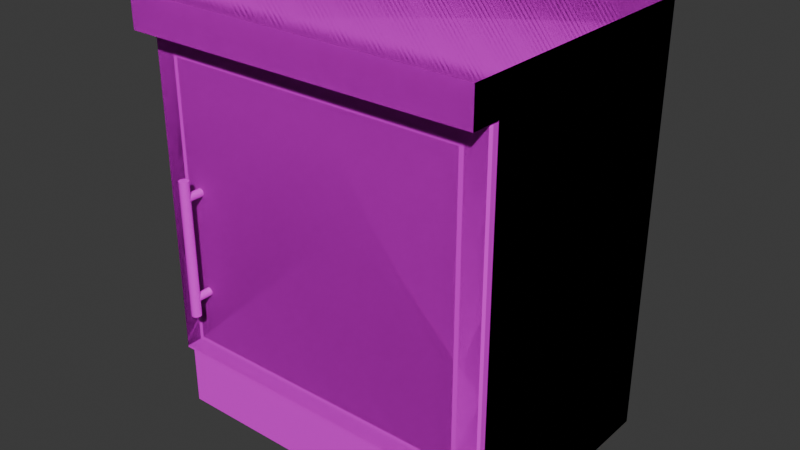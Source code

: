 # Source: kitchen_cabinet_G.blend  (saved by Blender 4.4.32; exported with 4.5.12 LTS)
import bpy
from mathutils import Matrix  # noqa: F401  (used for matrix-valued properties, if any)

bpy.ops.wm.read_factory_settings(use_empty=True)
scene = bpy.context.scene
scene.name = 'Scene'

# ---- collections
col_collection = bpy.data.collections.new('Collection'); scene.collection.children.link(col_collection)

# ---- images (referenced by path relative to the original .blend; pixels are not part of the script)
import os
ASSET_DIR = os.environ.get("B2B_ASSET_DIR", "")  # directory of the original .blend (textures are referenced by path, not embedded)
HERE = os.path.dirname(os.path.abspath(__file__))  # packed textures are extracted next to this script under _unpacked/

def load_image(name, relpath, width, height, colorspace="sRGB"):
    """Load a texture the original file referenced (path relative to the .blend, or extracted next to this script)."""
    p = next((c for c in (os.path.join(HERE, relpath), os.path.join(ASSET_DIR, relpath)) if relpath and os.path.exists(c)), "")
    if p:
        img = bpy.data.images.load(p, check_existing=True)
        img.name = name
    else:  # same state as the original file: an image datablock whose file is absent (Cycles renders it pink)
        img = bpy.data.images.new(name, width, height)
        img.source = "FILE"
        img.filepath = "//" + (relpath or name)
    img.colorspace_settings.name = colorspace
    return img
img_pandamat_png = load_image('PandaMat.png', 'PandaMat.png', 1024, 1024, 'sRGB')

# ---- materials (node trees are filled in below, after node groups)
mat_pandamat = bpy.data.materials.new('PandaMat')
mat_pandamat.roughness = 0.5

# ---- node groups
ng_smooth_by_angle = bpy.data.node_groups.new('Smooth by Angle', 'GeometryNodeTree')
_s = ng_smooth_by_angle.interface.new_socket(name='Mesh', in_out='OUTPUT', socket_type='NodeSocketGeometry')
_s = ng_smooth_by_angle.interface.new_socket(name='Mesh', in_out='INPUT', socket_type='NodeSocketGeometry')
_s = ng_smooth_by_angle.interface.new_socket(name='Angle', in_out='INPUT', socket_type='NodeSocketFloat')
_s.subtype = 'ANGLE'
_s.default_value = 0.5236
_s.min_value = 0.0
_s.max_value = 3.142
_s.description = 'Maximum face angle for smooth edges'
_s = ng_smooth_by_angle.interface.new_socket(name='Ignore Sharpness', in_out='INPUT', socket_type='NodeSocketBool')
_s.force_non_field = True
ng_smooth_by_angle.description = 'Set the sharpness of mesh edges based on the angle between the neighboring faces'
ng_smooth_by_angle.is_modifier = True
_N = ng_smooth_by_angle.nodes; _L = ng_smooth_by_angle.links
n0 = _N.new('GeometryNodeSetShadeSmooth'); n0.name = 'Set Shade Smooth'; n0.location = (120, -80)
n0.domain = 'EDGE'
n1 = _N.new('GeometryNodeSetShadeSmooth'); n1.name = 'Set Shade Smooth.001'; n1.location = (300, -80)
n2 = _N.new('NodeGroupOutput'); n2.name = 'Group Output'; n2.location = (480, -80)
n3 = _N.new('GeometryNodeInputMeshEdgeAngle'); n3.name = 'Edge Angle'; n3.location = (-440, -240)
n4 = _N.new('NodeGroupInput'); n4.name = 'Group Input'; n4.location = (-80, -80)
n5 = _N.new('GeometryNodeInputEdgeSmooth'); n5.name = 'Is Edge Smooth'; n5.location = (-260, -120)
n6 = _N.new('GeometryNodeInputShadeSmooth'); n6.name = 'Is Shade Smooth'; n6.location = (-440, -397)
n7 = _N.new('FunctionNodeCompare'); n7.name = 'Compare'; n7.location = (-260, -260)
n7.operation = 'LESS_EQUAL'
n7.inputs[6].default_value = (0.0, 0.0, 0.0, 0.0)
n7.inputs[7].default_value = (0.0, 0.0, 0.0, 0.0)
n8 = _N.new('FunctionNodeBooleanMath'); n8.name = 'Boolean Math.001'; n8.location = (-80, -260)
n9 = _N.new('NodeGroupInput'); n9.name = 'Group Input.001'; n9.location = (-440, -329)
n10 = _N.new('NodeGroupInput'); n10.name = 'Group Input.002'; n10.location = (-259, -189)
n11 = _N.new('FunctionNodeBooleanMath'); n11.name = 'Boolean Math'; n11.location = (-80, -149)
n11.operation = 'OR'
n12 = _N.new('FunctionNodeBooleanMath'); n12.name = 'Boolean Math.002'; n12.location = (-260, -380)
n12.operation = 'OR'
n13 = _N.new('NodeGroupInput'); n13.name = 'Group Input.003'; n13.location = (-440, -460)
_L.new(n3.outputs[0], n7.inputs[0])
_L.new(n1.outputs[0], n2.inputs[0])
_L.new(n9.outputs[1], n7.inputs[1])
_L.new(n7.outputs[0], n8.inputs[0])
_L.new(n4.outputs[0], n0.inputs[0])
_L.new(n0.outputs[0], n1.inputs[0])
_L.new(n8.outputs[0], n0.inputs[2])
_L.new(n10.outputs[2], n11.inputs[1])
_L.new(n5.outputs[0], n11.inputs[0])
_L.new(n11.outputs[0], n0.inputs[1])
_L.new(n13.outputs[2], n12.inputs[1])
_L.new(n6.outputs[0], n12.inputs[0])
_L.new(n12.outputs[0], n8.inputs[1])
n2.is_active_output = True

# ---- material node trees
mat_pandamat.use_nodes = True; mat_pandamat.node_tree.nodes.clear()
_N = mat_pandamat.node_tree.nodes; _L = mat_pandamat.node_tree.links
n0 = _N.new('ShaderNodeBsdfPrincipled'); n0.name = 'Principled BSDF'; n0.location = (10, 300)
n0.inputs[27].default_value = (0.0, 0.0, 0.0, 1.0)
n0.inputs[28].default_value = 1.0
n1 = _N.new('ShaderNodeOutputMaterial'); n1.name = 'Material Output'; n1.location = (300, 300)
n2 = _N.new('ShaderNodeNormalMap'); n2.name = 'Normal Map'; n2.location = (-300, -300)
n2.label = 'Normal/Map'
n2.inputs[0].default_value = 0.0
n3 = _N.new('ShaderNodeTexImage'); n3.name = 'Image Texture'; n3.location = (-300, 600)
n3.image = img_pandamat_png
_L.new(n0.outputs[0], n1.inputs[0])
_L.new(n2.outputs[0], n0.inputs[5])
_L.new(n3.outputs[0], n0.inputs[0])
n1.is_active_output = True

# ---- world
world_world = bpy.data.worlds.new('World'); scene.world = world_world
world_world.use_nodes = True; world_world.node_tree.nodes.clear()
_N = world_world.node_tree.nodes; _L = world_world.node_tree.links
n0 = _N.new('ShaderNodeOutputWorld'); n0.name = 'World Output'; n0.location = (300, 300)
n1 = _N.new('ShaderNodeBackground'); n1.name = 'Background'; n1.location = (10, 300)
n1.inputs[0].default_value = (0.05088, 0.05088, 0.05088, 1.0)
_L.new(n1.outputs[0], n0.inputs[0])
n0.is_active_output = True
world_world.color = (0.05088, 0.05088, 0.05088)
world_world.sun_shadow_jitter_overblur = 0.0

# ---- meshes
me_cube_080 = bpy.data.meshes.new('Cube.080')
me_cube_080.from_pydata([(52.37, 19.0, 30.0), (52.37, 91.0, 30.0), (56.37, 15.0, -30.0), (56.37, 95.0, -30.0), (-26.0, 19.0, 30.0), (-26.0, 91.0, 30.0), (-30.0, 15.0, -30.0), (-30.0, 95.0, -30.0), (56.37, -1.322, 25.13), (56.37, 15.0, 25.13), (56.37, -1.322, -30.0), (56.37, 15.0, -30.0), (-30.0, -1.322, 25.13), (-30.0, 15.0, 25.13), (-30.0, -1.322, -30.0), (-30.0, 15.0, -30.0), (56.37, 95.0, 30.0), (56.37, 15.0, 30.0), (-30.0, 15.0, 30.0), (-30.0, 95.0, 30.0), (52.37, 91.0, -26.22), (52.37, 19.0, -26.22), (-26.0, 19.0, -26.22), (-26.0, 91.0, -26.22)], [], [(17, 2, 3, 16), (2, 6, 7, 3), (6, 18, 19, 7), (4, 0, 21, 22), (2, 17, 18, 6), (8, 10, 11, 9), (10, 14, 15, 11), (14, 12, 13, 15), (12, 8, 9, 13), (8, 12, 14, 10), (1, 0, 17, 16), (4, 5, 19, 18), (0, 4, 18, 17), (5, 1, 16, 19), (22, 21, 20, 23), (0, 1, 20, 21), (1, 5, 23, 20), (5, 4, 22, 23), (3, 7, 19, 16)])
me_cube_080.polygons.foreach_set('use_smooth', [True] * 19)
_uv = me_cube_080.uv_layers.new(name='UVMap')
_uv.uv.foreach_set('vector', [0.6401, 0.6407, 0.6388, 0.6407, 0.6388, 0.639, 0.6401, 0.639, 0.6376, 0.6407, 0.6364, 0.6407, 0.6364, 0.639, 0.6376, 0.639, 0.6402, 0.6426, 0.639, 0.6426, 0.639, 0.641, 0.6402, 0.641, 0.6417, 0.6369, 0.6406, 0.6369, 0.6406, 0.6369, 0.6417, 0.6369, 0.6339, 0.6364, 0.6339, 0.6351, 0.6351, 0.6351, 0.6351, 0.6364, 0.6711, 0.6307, 0.6711, 0.6318, 0.6707, 0.6318, 0.6707, 0.6307, 0.6661, 0.644, 0.6661, 0.6427, 0.6664, 0.6427, 0.6664, 0.644, 0.666, 0.6464, 0.666, 0.6453, 0.6664, 0.6453, 0.6664, 0.6464, 0.6743, 0.6323, 0.6743, 0.6311, 0.6746, 0.6311, 0.6746, 0.6323, 0.6743, 0.6311, 0.6743, 0.6323, 0.666, 0.6464, 0.6661, 0.644, 0.6406, 0.6354, 0.6406, 0.6369, 0.6405, 0.637, 0.6405, 0.6353, 0.6417, 0.6369, 0.6417, 0.6354, 0.6418, 0.6353, 0.6418, 0.637, 0.6406, 0.6369, 0.6417, 0.6369, 0.6418, 0.637, 0.6405, 0.637, 0.6417, 0.6354, 0.6406, 0.6354, 0.6405, 0.6353, 0.6418, 0.6353, 0.6417, 0.6369, 0.6406, 0.6369, 0.6406, 0.6354, 0.6417, 0.6354, 0.6406, 0.6369, 0.6406, 0.6354, 0.6406, 0.6354, 0.6406, 0.6369, 0.6406, 0.6354, 0.6417, 0.6354, 0.6417, 0.6354, 0.6406, 0.6354, 0.6417, 0.6354, 0.6417, 0.6369, 0.6417, 0.6369, 0.6417, 0.6354, 0.6376, 0.639, 0.6364, 0.639, 0.639, 0.641, 0.6405, 0.6353])
me_cube_080.materials.append(mat_pandamat)
me_cube_080.update()
me_cube_001 = bpy.data.meshes.new('Cube.001')
me_cube_001.from_pydata([(56.37, 15.0, 30.0), (-30.0, 15.0, 30.0), (56.37, 15.27, 30.0), (56.37, 94.62, 30.0), (-30.0, 15.27, 30.0), (-30.0, 94.62, 30.0), (56.37, 15.27, 31.5), (55.87, 15.67, 32.0), (55.87, 94.21, 32.0), (56.37, 94.62, 31.5), (-30.0, 94.62, 31.5), (-29.5, 94.21, 32.0), (-29.5, 15.67, 32.0), (-30.0, 15.27, 31.5), (-24.5, 19.72, 32.0), (-24.5, 90.17, 32.0), (50.87, 90.17, 32.0), (50.87, 19.72, 32.0), (-23.4, 20.75, 32.0), (-23.4, 89.28, 32.0), (49.77, 89.28, 32.0), (49.77, 20.75, 32.0), (-24.5, 90.17, 30.92), (-24.5, 19.72, 30.92), (50.87, 19.72, 30.92), (50.87, 90.17, 30.92), (-23.4, 89.28, 30.92), (-23.4, 20.75, 30.92), (49.77, 20.75, 30.92), (49.77, 89.28, 30.92)], [(1, 0)], [(4, 5, 3, 2), (2, 6, 13, 4), (5, 10, 9, 3), (18, 21, 20, 19), (4, 13, 10, 5), (7, 6, 9, 8), (11, 10, 13, 12), (6, 7, 12, 13), (10, 11, 8, 9), (3, 9, 6, 2), (12, 14, 15, 11), (11, 15, 16, 8), (8, 16, 17, 7), (7, 17, 14, 12), (18, 27, 28, 21), (14, 23, 22, 15), (21, 28, 29, 20), (15, 22, 25, 16), (23, 27, 26, 22), (22, 26, 29, 25), (25, 29, 28, 24), (24, 28, 27, 23), (16, 25, 24, 17), (17, 24, 23, 14), (20, 29, 26, 19), (19, 26, 27, 18)])
me_cube_001.polygons.foreach_set('use_smooth', [True] * 26)
_uv = me_cube_001.uv_layers.new(name='UVMap')
_uv.uv.foreach_set('vector', [0.635, 0.6451, 0.635, 0.6434, 0.6362, 0.6434, 0.6362, 0.6451, 0.6419, 0.632, 0.6418, 0.632, 0.6418, 0.6308, 0.6419, 0.6308, 0.6339, 0.6302, 0.6339, 0.6302, 0.6339, 0.6314, 0.6339, 0.6314, 0.6433, 0.6325, 0.6423, 0.6325, 0.6423, 0.631, 0.6433, 0.631, 0.6468, 0.6346, 0.6468, 0.6346, 0.6468, 0.633, 0.6468, 0.633, 0.6364, 0.6353, 0.6364, 0.6353, 0.6364, 0.6337, 0.6364, 0.6337, 0.6376, 0.6337, 0.6376, 0.6337, 0.6376, 0.6353, 0.6376, 0.6353, 0.6418, 0.632, 0.6418, 0.632, 0.6418, 0.6308, 0.6418, 0.6308, 0.6339, 0.6302, 0.6339, 0.6302, 0.6339, 0.6314, 0.6339, 0.6314, 0.6403, 0.6316, 0.6403, 0.6316, 0.6403, 0.6333, 0.6403, 0.6333, 0.6376, 0.6353, 0.6375, 0.6352, 0.6375, 0.6338, 0.6376, 0.6337, 0.6376, 0.6337, 0.6375, 0.6338, 0.6365, 0.6338, 0.6364, 0.6337, 0.6364, 0.6337, 0.6365, 0.6338, 0.6365, 0.6352, 0.6364, 0.6353, 0.6364, 0.6353, 0.6365, 0.6352, 0.6375, 0.6352, 0.6376, 0.6353, 0.6623, 0.6516, 0.6623, 0.6516, 0.6623, 0.6507, 0.6623, 0.6507, 0.6622, 0.651, 0.6621, 0.651, 0.6621, 0.6495, 0.6622, 0.6495, 0.6735, 0.6351, 0.6735, 0.6351, 0.6735, 0.6337, 0.6735, 0.6337, 0.6668, 0.6347, 0.6667, 0.6347, 0.6667, 0.6337, 0.6668, 0.6337, 0.6658, 0.6422, 0.6658, 0.6422, 0.6658, 0.6408, 0.6658, 0.6408, 0.6658, 0.6408, 0.6658, 0.6408, 0.6648, 0.6408, 0.6648, 0.6408, 0.6648, 0.6408, 0.6648, 0.6408, 0.6648, 0.6422, 0.6648, 0.6422, 0.6648, 0.6422, 0.6648, 0.6422, 0.6658, 0.6422, 0.6658, 0.6422, 0.6681, 0.6339, 0.6681, 0.6339, 0.6681, 0.6353, 0.6681, 0.6353, 0.6664, 0.6347, 0.6663, 0.6347, 0.6663, 0.6337, 0.6664, 0.6337, 0.666, 0.6347, 0.666, 0.6347, 0.666, 0.6337, 0.666, 0.6337, 0.6622, 0.6368, 0.6623, 0.6368, 0.6623, 0.6382, 0.6622, 0.6382])
me_cube_001.materials.append(mat_pandamat)
me_cube_001.update()
me_cube_002 = bpy.data.meshes.new('Cube.002')
me_cube_002.from_pydata([(52.37, 19.0, 30.0), (52.37, 91.0, 30.0), (56.37, 95.0, -30.0), (-26.0, 19.0, 30.0), (-26.0, 91.0, 30.0), (-30.0, 95.0, -30.0), (56.37, 103.5, 30.0), (56.37, 103.5, -30.0), (-30.0, 103.5, -30.0), (-30.0, 103.5, 30.0), (-30.0, 95.0, 37.14), (56.37, 95.0, 37.14), (-30.0, 103.5, 37.14), (56.37, 103.5, 37.14), (56.37, -1.322, 30.0), (56.37, -1.322, -30.0), (56.37, 15.0, -30.0), (-30.0, -1.322, 30.0), (-30.0, -1.322, -30.0), (-30.0, 15.0, -30.0), (56.37, 95.0, 30.0), (56.37, 15.0, 30.0), (-30.0, 15.0, 30.0), (-30.0, 95.0, 30.0), (52.37, 91.0, -26.22), (52.37, 19.0, -26.22), (-26.0, 19.0, -26.22), (-26.0, 91.0, -26.22)], [], [(21, 16, 2, 20), (16, 19, 5, 2), (19, 22, 23, 5), (3, 0, 25, 26), (16, 21, 22, 19), (5, 8, 7, 2), (8, 9, 6, 7), (23, 9, 8, 5), (2, 7, 6, 20), (23, 10, 12, 9), (11, 13, 12, 10), (6, 13, 11, 20), (9, 12, 13, 6), (20, 11, 10, 23), (14, 15, 16, 21), (15, 18, 19, 16), (18, 17, 22, 19), (14, 17, 18, 15), (1, 0, 21, 20), (3, 4, 23, 22), (0, 3, 22, 21), (4, 1, 20, 23), (26, 25, 24, 27), (0, 1, 24, 25), (1, 4, 27, 24), (4, 3, 26, 27), (22, 17, 14, 21)])
me_cube_002.polygons.foreach_set('use_smooth', [True] * 27)
_uv = me_cube_002.uv_layers.new(name='UVMap')
_uv.uv.foreach_set('vector', [0.6401, 0.6407, 0.6388, 0.6407, 0.6388, 0.639, 0.6401, 0.639, 0.6376, 0.6407, 0.6364, 0.6407, 0.6364, 0.639, 0.6376, 0.639, 0.6402, 0.6426, 0.639, 0.6426, 0.639, 0.641, 0.6402, 0.641, 0.6417, 0.6369, 0.6406, 0.6369, 0.6406, 0.6369, 0.6417, 0.6369, 0.6339, 0.6364, 0.6339, 0.6351, 0.6351, 0.6351, 0.6351, 0.6364, 0.04568, 0.769, 0.04568, 0.7688, 0.04692, 0.7688, 0.04692, 0.769, 0.05885, 0.7631, 0.05885, 0.7643, 0.05762, 0.7643, 0.05762, 0.7631, 0.0483, 0.7709, 0.0483, 0.7708, 0.04953, 0.7708, 0.04953, 0.7709, 0.04815, 0.769, 0.04815, 0.7689, 0.04939, 0.7689, 0.04939, 0.769, 0.0483, 0.7709, 0.04815, 0.7709, 0.04815, 0.7708, 0.0483, 0.7708, 0.04104, 0.7742, 0.04121, 0.7742, 0.04121, 0.7754, 0.04104, 0.7754, 0.04939, 0.7689, 0.04953, 0.7689, 0.04953, 0.769, 0.04939, 0.769, 0.05885, 0.7643, 0.05885, 0.7644, 0.05762, 0.7644, 0.05762, 0.7643, 0.03984, 0.7728, 0.03999, 0.7728, 0.03999, 0.7741, 0.03984, 0.7741, 0.6743, 0.6311, 0.6661, 0.644, 0.6664, 0.644, 0.6339, 0.6351, 0.6661, 0.644, 0.6661, 0.6427, 0.6664, 0.6427, 0.6664, 0.644, 0.666, 0.6464, 0.6743, 0.6323, 0.6351, 0.6351, 0.6664, 0.6427, 0.6743, 0.6311, 0.6743, 0.6323, 0.666, 0.6464, 0.6661, 0.644, 0.6406, 0.6354, 0.6406, 0.6369, 0.6405, 0.637, 0.6405, 0.6353, 0.6417, 0.6369, 0.6417, 0.6354, 0.6418, 0.6353, 0.6418, 0.637, 0.6406, 0.6369, 0.6417, 0.6369, 0.6418, 0.637, 0.6405, 0.637, 0.6417, 0.6354, 0.6406, 0.6354, 0.6405, 0.6353, 0.6418, 0.6353, 0.6417, 0.6369, 0.6406, 0.6369, 0.6406, 0.6354, 0.6417, 0.6354, 0.6406, 0.6369, 0.6406, 0.6354, 0.6406, 0.6354, 0.6406, 0.6369, 0.6406, 0.6354, 0.6417, 0.6354, 0.6417, 0.6354, 0.6406, 0.6354, 0.6417, 0.6354, 0.6417, 0.6369, 0.6417, 0.6369, 0.6417, 0.6354, 0.6351, 0.6351, 0.6743, 0.6323, 0.6743, 0.6311, 0.6339, 0.6351])
me_cube_002.materials.append(mat_pandamat)
me_cube_002.update()
me_cube_003 = bpy.data.meshes.new('Cube.003')
me_cube_003.from_pydata([(56.37, 15.27, 30.0), (56.37, 94.62, 30.0), (-30.0, 15.27, 30.0), (-30.0, 94.62, 30.0), (55.87, 15.27, 32.0), (55.87, 94.62, 32.0), (-29.5, 94.62, 32.0), (-29.5, 15.27, 32.0)], [], [(2, 3, 1, 0), (3, 6, 5, 1), (6, 3, 2, 7), (1, 5, 4, 0), (5, 6, 7, 4), (0, 4, 7, 2)])
me_cube_003.polygons.foreach_set('use_smooth', [True] * 6)
_uv = me_cube_003.uv_layers.new(name='UVMap')
_uv.uv.foreach_set('vector', [0.635, 0.6451, 0.635, 0.6434, 0.6362, 0.6434, 0.6362, 0.6451, 0.6339, 0.6302, 0.6339, 0.6302, 0.6339, 0.6314, 0.6339, 0.6314, 0.6376, 0.6337, 0.6468, 0.633, 0.6468, 0.6346, 0.6376, 0.6353, 0.6403, 0.6316, 0.6364, 0.6337, 0.6364, 0.6353, 0.6403, 0.6333, 0.6364, 0.6337, 0.6376, 0.6337, 0.6376, 0.6353, 0.6364, 0.6353, 0.6419, 0.632, 0.6418, 0.632, 0.6418, 0.6308, 0.6419, 0.6308])
me_cube_003.materials.append(mat_pandamat)
me_cube_003.update()
me_cube_004 = bpy.data.meshes.new('Cube.004')
me_cube_004.from_pydata([(56.37, 95.0, -30.0), (-30.0, 95.0, -30.0), (56.37, 103.5, -30.0), (-30.0, 103.5, -30.0), (-30.0, 95.0, 37.14), (56.37, 95.0, 37.14), (-30.0, 103.5, 37.14), (56.37, 103.5, 37.14)], [], [(1, 3, 2, 0), (1, 4, 6, 3), (2, 7, 5, 0), (5, 7, 6, 4), (3, 6, 7, 2), (0, 5, 4, 1)])
me_cube_004.polygons.foreach_set('use_smooth', [True] * 6)
_uv = me_cube_004.uv_layers.new(name='UVMap')
_uv.uv.foreach_set('vector', [0.04568, 0.769, 0.04568, 0.7688, 0.04692, 0.7688, 0.04692, 0.769, 0.04953, 0.7709, 0.04815, 0.7709, 0.04815, 0.7708, 0.04953, 0.7708, 0.04815, 0.7689, 0.04953, 0.7689, 0.04953, 0.769, 0.04815, 0.769, 0.04104, 0.7742, 0.04121, 0.7742, 0.04121, 0.7754, 0.04104, 0.7754, 0.05885, 0.7631, 0.05885, 0.7644, 0.05762, 0.7644, 0.05762, 0.7631, 0.04692, 0.769, 0.03999, 0.7728, 0.03999, 0.7741, 0.04568, 0.769])
me_cube_004.materials.append(mat_pandamat)
me_cube_004.update()
me_cube_005 = bpy.data.meshes.new('Cube.005')
me_cube_005.from_pydata([(-19.75, 33.42, 30.53), (-19.75, 33.42, 35.61), (-19.37, 33.5, 30.53), (-19.37, 33.5, 35.61), (-19.04, 33.71, 30.53), (-19.04, 33.71, 35.61), (-18.83, 34.04, 30.53), (-18.83, 34.04, 35.61), (-18.75, 34.42, 30.53), (-18.75, 34.42, 35.61), (-18.83, 34.81, 30.53), (-18.83, 34.81, 35.61), (-19.04, 35.13, 30.53), (-19.04, 35.13, 35.61), (-19.37, 35.35, 30.53), (-19.37, 35.35, 35.61), (-19.75, 35.43, 30.53), (-19.75, 35.43, 35.61), (-20.14, 35.35, 30.53), (-20.14, 35.35, 35.61), (-20.46, 35.13, 30.53), (-20.46, 35.13, 35.61), (-20.68, 34.81, 30.53), (-20.68, 34.81, 35.61), (-20.76, 34.42, 30.53), (-20.76, 34.42, 35.61), (-20.68, 34.04, 30.53), (-20.68, 34.04, 35.61), (-20.46, 33.71, 30.53), (-20.46, 33.71, 35.61), (-20.14, 33.5, 30.53), (-20.14, 33.5, 35.61), (-19.75, 63.62, 35.07), (-19.75, 30.16, 35.07), (-19.29, 63.62, 35.16), (-19.29, 30.16, 35.16), (-18.9, 63.62, 35.42), (-18.9, 30.16, 35.42), (-18.64, 63.62, 35.81), (-18.64, 30.16, 35.81), (-18.55, 63.62, 36.27), (-18.55, 30.16, 36.27), (-18.64, 63.62, 36.73), (-18.64, 30.16, 36.73), (-18.9, 63.62, 37.12), (-18.9, 30.16, 37.12), (-19.29, 63.62, 37.38), (-19.29, 30.16, 37.38), (-19.75, 63.62, 37.48), (-19.75, 30.16, 37.48), (-20.21, 63.62, 37.38), (-20.21, 30.16, 37.38), (-20.6, 63.62, 37.12), (-20.6, 30.16, 37.12), (-20.86, 63.62, 36.73), (-20.86, 30.16, 36.73), (-20.96, 63.62, 36.27), (-20.96, 30.16, 36.27), (-20.86, 63.62, 35.81), (-20.86, 30.16, 35.81), (-20.6, 63.62, 35.42), (-20.6, 30.16, 35.42), (-20.21, 63.62, 35.16), (-20.21, 30.16, 35.16), (-19.75, 58.35, 30.53), (-19.75, 58.35, 35.61), (-19.37, 58.43, 30.53), (-19.37, 58.43, 35.61), (-19.04, 58.64, 30.53), (-19.04, 58.64, 35.61), (-18.83, 58.97, 30.53), (-18.83, 58.97, 35.61), (-18.75, 59.35, 30.53), (-18.75, 59.35, 35.61), (-18.83, 59.74, 30.53), (-18.83, 59.74, 35.61), (-19.04, 60.06, 30.53), (-19.04, 60.06, 35.61), (-19.37, 60.28, 30.53), (-19.37, 60.28, 35.61), (-19.75, 60.36, 30.53), (-19.75, 60.36, 35.61), (-20.14, 60.28, 30.53), (-20.14, 60.28, 35.61), (-20.46, 60.06, 30.53), (-20.46, 60.06, 35.61), (-20.68, 59.74, 30.53), (-20.68, 59.74, 35.61), (-20.76, 59.35, 30.53), (-20.76, 59.35, 35.61), (-20.68, 58.97, 30.53), (-20.68, 58.97, 35.61), (-20.46, 58.64, 30.53), (-20.46, 58.64, 35.61), (-20.14, 58.43, 30.53), (-20.14, 58.43, 35.61)], [], [(0, 2, 3, 1), (2, 4, 5, 3), (4, 6, 7, 5), (6, 8, 9, 7), (8, 10, 11, 9), (10, 12, 13, 11), (12, 14, 15, 13), (14, 16, 17, 15), (16, 18, 19, 17), (18, 20, 21, 19), (20, 22, 23, 21), (22, 24, 25, 23), (24, 26, 27, 25), (26, 28, 29, 27), (3, 5, 7, 9, 11, 13, 15, 17, 19, 21, 23, 25, 27, 29, 31, 1), (28, 30, 31, 29), (30, 0, 1, 31), (0, 30, 28, 26, 24, 22, 20, 18, 16, 14, 12, 10, 8, 6, 4, 2), (32, 34, 35, 33), (34, 36, 37, 35), (36, 38, 39, 37), (38, 40, 41, 39), (40, 42, 43, 41), (42, 44, 45, 43), (44, 46, 47, 45), (46, 48, 49, 47), (48, 50, 51, 49), (50, 52, 53, 51), (52, 54, 55, 53), (54, 56, 57, 55), (56, 58, 59, 57), (58, 60, 61, 59), (35, 37, 39, 41, 43, 45, 47, 49, 51, 53, 55, 57, 59, 61, 63, 33), (60, 62, 63, 61), (62, 32, 33, 63), (32, 62, 60, 58, 56, 54, 52, 50, 48, 46, 44, 42, 40, 38, 36, 34), (64, 66, 67, 65), (66, 68, 69, 67), (68, 70, 71, 69), (70, 72, 73, 71), (72, 74, 75, 73), (74, 76, 77, 75), (76, 78, 79, 77), (78, 80, 81, 79), (80, 82, 83, 81), (82, 84, 85, 83), (84, 86, 87, 85), (86, 88, 89, 87), (88, 90, 91, 89), (90, 92, 93, 91), (67, 69, 71, 73, 75, 77, 79, 81, 83, 85, 87, 89, 91, 93, 95, 65), (92, 94, 95, 93), (94, 64, 65, 95), (64, 94, 92, 90, 88, 86, 84, 82, 80, 78, 76, 74, 72, 70, 68, 66)])
me_cube_005.polygons.foreach_set('use_smooth', [True] * 54)
_uv = me_cube_005.uv_layers.new(name='UVMap')
_uv.uv.foreach_set('vector', [0.1208, 0.3934, 0.121, 0.3934, 0.121, 0.3956, 0.1208, 0.3956, 0.121, 0.3934, 0.1211, 0.3934, 0.1211, 0.3956, 0.121, 0.3956, 0.111, 0.3966, 0.1111, 0.3966, 0.1111, 0.3988, 0.111, 0.3988, 0.1111, 0.3966, 0.1113, 0.3966, 0.1113, 0.3988, 0.1111, 0.3988, 0.1113, 0.3966, 0.1114, 0.3966, 0.1114, 0.3988, 0.1113, 0.3988, 0.1114, 0.3966, 0.1116, 0.3966, 0.1116, 0.3988, 0.1114, 0.3988, 0.1135, 0.4001, 0.1137, 0.4001, 0.1137, 0.4023, 0.1135, 0.4023, 0.1137, 0.4001, 0.1138, 0.4001, 0.1138, 0.4023, 0.1137, 0.4023, 0.1138, 0.4001, 0.114, 0.4001, 0.114, 0.4023, 0.1138, 0.4023, 0.114, 0.4001, 0.1141, 0.4001, 0.1141, 0.4023, 0.114, 0.4023, 0.1122, 0.3988, 0.1121, 0.3988, 0.1121, 0.3966, 0.1122, 0.3966, 0.1121, 0.3988, 0.1119, 0.3988, 0.1119, 0.3966, 0.1121, 0.3966, 0.1119, 0.3988, 0.1117, 0.3988, 0.1117, 0.3966, 0.1119, 0.3966, 0.1117, 0.3988, 0.1116, 0.3988, 0.1116, 0.3966, 0.1117, 0.3966, 0.1157, 0.4034, 0.1158, 0.4036, 0.1159, 0.4037, 0.1159, 0.4039, 0.1158, 0.404, 0.1157, 0.4042, 0.1155, 0.4042, 0.1154, 0.4042, 0.1152, 0.4042, 0.1151, 0.404, 0.115, 0.4039, 0.115, 0.4037, 0.1151, 0.4036, 0.1152, 0.4034, 0.1154, 0.4034, 0.1155, 0.4034, 0.1205, 0.3934, 0.1206, 0.3934, 0.1206, 0.3956, 0.1205, 0.3956, 0.1206, 0.3934, 0.1208, 0.3934, 0.1208, 0.3956, 0.1206, 0.3956, 0.1131, 0.4043, 0.1129, 0.4043, 0.1128, 0.4043, 0.1127, 0.4042, 0.1126, 0.404, 0.1126, 0.4038, 0.1127, 0.4037, 0.1128, 0.4035, 0.1129, 0.4035, 0.1131, 0.4035, 0.1133, 0.4036, 0.1134, 0.4037, 0.1134, 0.4038, 0.1134, 0.404, 0.1134, 0.4042, 0.1133, 0.4043, 0.1151, 0.3912, 0.1149, 0.3912, 0.1149, 0.3766, 0.1151, 0.3766, 0.1149, 0.3912, 0.1147, 0.3912, 0.1147, 0.3766, 0.1149, 0.3766, 0.1081, 0.3912, 0.1079, 0.3912, 0.1079, 0.3766, 0.1081, 0.3766, 0.1079, 0.3912, 0.1077, 0.3912, 0.1077, 0.3766, 0.1079, 0.3766, 0.1077, 0.3912, 0.1075, 0.3912, 0.1075, 0.3766, 0.1077, 0.3766, 0.1075, 0.3912, 0.1073, 0.3912, 0.1073, 0.3766, 0.1075, 0.3766, 0.114, 0.3912, 0.1138, 0.3912, 0.1138, 0.3766, 0.114, 0.3766, 0.1138, 0.3912, 0.1136, 0.3912, 0.1136, 0.3766, 0.1138, 0.3766, 0.1136, 0.3912, 0.1134, 0.3912, 0.1134, 0.3766, 0.1136, 0.3766, 0.1134, 0.3912, 0.1133, 0.3912, 0.1133, 0.3766, 0.1134, 0.3766, 0.1125, 0.3912, 0.1124, 0.3912, 0.1124, 0.3766, 0.1125, 0.3766, 0.1124, 0.3912, 0.1122, 0.3912, 0.1122, 0.3766, 0.1124, 0.3766, 0.1122, 0.3912, 0.112, 0.3912, 0.112, 0.3766, 0.1122, 0.3766, 0.112, 0.3912, 0.1118, 0.3912, 0.1118, 0.3766, 0.112, 0.3766, 0.108, 0.4025, 0.1082, 0.4025, 0.1084, 0.4025, 0.1085, 0.4027, 0.1086, 0.4029, 0.1086, 0.4031, 0.1085, 0.4033, 0.1084, 0.4034, 0.1082, 0.4035, 0.108, 0.4035, 0.1078, 0.4034, 0.1076, 0.4033, 0.1076, 0.4031, 0.1076, 0.4029, 0.1076, 0.4027, 0.1078, 0.4025, 0.1155, 0.3912, 0.1153, 0.3912, 0.1153, 0.3766, 0.1155, 0.3766, 0.1153, 0.3912, 0.1151, 0.3912, 0.1151, 0.3766, 0.1153, 0.3766, 0.1145, 0.4029, 0.1145, 0.4031, 0.1143, 0.4033, 0.1141, 0.4033, 0.1139, 0.4033, 0.1137, 0.4033, 0.1136, 0.4031, 0.1135, 0.4029, 0.1135, 0.4027, 0.1136, 0.4025, 0.1137, 0.4024, 0.1139, 0.4023, 0.1141, 0.4023, 0.1143, 0.4024, 0.1145, 0.4025, 0.1145, 0.4027, 0.09688, 0.3991, 0.09705, 0.3991, 0.09705, 0.4013, 0.09688, 0.4013, 0.09705, 0.3991, 0.09719, 0.3991, 0.09719, 0.4013, 0.09705, 0.4013, 0.1044, 0.3912, 0.1045, 0.3912, 0.1045, 0.3934, 0.1044, 0.3934, 0.1045, 0.3912, 0.1047, 0.3912, 0.1047, 0.3934, 0.1045, 0.3934, 0.1047, 0.3912, 0.1049, 0.3912, 0.1049, 0.3934, 0.1047, 0.3934, 0.1049, 0.3912, 0.105, 0.3912, 0.105, 0.3934, 0.1049, 0.3934, 0.09719, 0.3991, 0.09733, 0.3991, 0.09733, 0.4013, 0.09719, 0.4013, 0.09733, 0.3991, 0.0975, 0.3991, 0.0975, 0.4013, 0.09733, 0.4013, 0.0975, 0.3991, 0.09767, 0.3991, 0.09767, 0.4013, 0.0975, 0.4013, 0.09767, 0.3991, 0.09781, 0.3991, 0.09781, 0.4013, 0.09767, 0.4013, 0.105, 0.3978, 0.1049, 0.3978, 0.1049, 0.3956, 0.105, 0.3956, 0.1049, 0.3978, 0.1047, 0.3978, 0.1047, 0.3956, 0.1049, 0.3956, 0.1047, 0.3978, 0.1045, 0.3978, 0.1045, 0.3956, 0.1047, 0.3956, 0.1045, 0.3978, 0.1044, 0.3978, 0.1044, 0.3956, 0.1045, 0.3956, 0.1103, 0.4043, 0.1102, 0.4042, 0.1101, 0.404, 0.1101, 0.4038, 0.1102, 0.4037, 0.1103, 0.4036, 0.1105, 0.4035, 0.1106, 0.4035, 0.1108, 0.4036, 0.1109, 0.4037, 0.111, 0.4038, 0.111, 0.404, 0.1109, 0.4042, 0.1108, 0.4043, 0.1106, 0.4044, 0.1105, 0.4044, 0.09657, 0.3991, 0.09672, 0.3991, 0.09672, 0.4013, 0.09657, 0.4013, 0.09672, 0.3991, 0.09688, 0.3991, 0.09688, 0.4013, 0.09672, 0.4013, 0.1231, 0.4035, 0.1233, 0.4036, 0.1234, 0.4037, 0.1234, 0.4039, 0.1234, 0.4041, 0.1234, 0.4042, 0.1233, 0.4043, 0.1231, 0.4044, 0.1229, 0.4044, 0.1228, 0.4043, 0.1227, 0.4042, 0.1226, 0.4041, 0.1226, 0.4039, 0.1227, 0.4037, 0.1228, 0.4036, 0.1229, 0.4035])
me_cube_005.materials.append(mat_pandamat)
me_cube_005.update()

# ---- objects
ob_cabinet_body = bpy.data.objects.new('Cabinet Body', me_cube_080)
ob_door = bpy.data.objects.new('Door', me_cube_001)
ob_cabinet_body_collider = bpy.data.objects.new('Cabinet Body_COLLIDER', me_cube_002)
ob_door_collider = bpy.data.objects.new('Door_COLLIDER', me_cube_003)
ob_countertop = bpy.data.objects.new('Countertop', me_cube_004)
ob_door_handle = bpy.data.objects.new('Door Handle', me_cube_005)

# ---- transforms, parenting, visibility, modifiers, constraints
ob_cabinet_body.location = (0.0, 0.0, 0.0)
ob_cabinet_body.rotation_euler = (1.571, -0.0, 0.0)
ob_cabinet_body.scale = (0.01, 0.01, 0.01)
ob_cabinet_body.color = (0.8, 0.8, 0.8, 1.0)
_m = ob_cabinet_body.modifiers.new('Smooth by Angle', 'NODES')
_m.node_group = ng_smooth_by_angle
_m.use_pin_to_last = True
_m.show_group_selector = False
ob_door.location = (0.0, -0.000201, 0.0)
ob_door.rotation_euler = (1.571, -0.0, 0.0)
ob_door.scale = (0.01, 0.01, 0.01)
ob_door.color = (0.8, 0.8, 0.8, 1.0)
_m = ob_door.modifiers.new('Smooth by Angle', 'NODES')
_m.node_group = ng_smooth_by_angle
_m.use_pin_to_last = True
_m.show_group_selector = False
ob_cabinet_body_collider.location = (0.0, 0.0, 0.0)
ob_cabinet_body_collider.rotation_euler = (1.571, -0.0, 0.0)
ob_cabinet_body_collider.scale = (0.01, 0.01, 0.01)
ob_cabinet_body_collider.color = (0.8, 0.8, 0.8, 1.0)
_m = ob_cabinet_body_collider.modifiers.new('Smooth by Angle', 'NODES')
_m.node_group = ng_smooth_by_angle
_m.use_pin_to_last = True
_m.show_group_selector = False
ob_door_collider.location = (0.0, -0.000201, 0.0)
ob_door_collider.rotation_euler = (1.571, -0.0, 0.0)
ob_door_collider.scale = (0.01, 0.01, 0.01)
ob_door_collider.color = (0.8, 0.8, 0.8, 1.0)
_m = ob_door_collider.modifiers.new('Smooth by Angle', 'NODES')
_m.node_group = ng_smooth_by_angle
_m.use_pin_to_last = True
_m.show_group_selector = False
ob_countertop.location = (0.0, 0.0, 0.0)
ob_countertop.rotation_euler = (1.571, -0.0, 0.0)
ob_countertop.scale = (0.01, 0.01, 0.01)
ob_countertop.color = (0.8, 0.8, 0.8, 1.0)
_m = ob_countertop.modifiers.new('Smooth by Angle', 'NODES')
_m.node_group = ng_smooth_by_angle
_m.use_pin_to_last = True
_m.show_group_selector = False
ob_door_handle.location = (0.0, -0.000201, 0.0)
ob_door_handle.rotation_euler = (1.571, -0.0, 0.0)
ob_door_handle.scale = (0.01, 0.01, 0.01)
ob_door_handle.color = (0.8, 0.8, 0.8, 1.0)
_m = ob_door_handle.modifiers.new('Smooth by Angle', 'NODES')
_m.node_group = ng_smooth_by_angle
_m.use_pin_to_last = True
_m.show_group_selector = False

# ---- collection membership
col_collection.objects.link(ob_cabinet_body)
col_collection.objects.link(ob_door)
col_collection.objects.link(ob_cabinet_body_collider)
col_collection.objects.link(ob_door_collider)
col_collection.objects.link(ob_countertop)
col_collection.objects.link(ob_door_handle)

# ---- scene / render settings (as saved in the file)
scene.frame_start = 1; scene.frame_end = 250; scene.frame_set(1)
scene.render.engine = 'BLENDER_EEVEE_NEXT'
bpy.context.view_layer.update()

# ---- added for rendering (the .blend has no active camera and no usable light): camera, sun
cam_auto = bpy.data.cameras.new('AutoCamera')
cam_auto.lens = 50.0
cam_auto.sensor_width = 36.0
cam_auto.clip_end = 1000.0
ob_auto_camera = bpy.data.objects.new('AutoCamera', cam_auto)
scene.collection.objects.link(ob_auto_camera)
ob_auto_camera.location = (1.53489, -1.72112, 1.63313)
ob_auto_camera.rotation_euler = (1.09748, -7.21219e-08, 0.694738)
scene.camera = ob_auto_camera
light_auto_sun = bpy.data.lights.new('AutoSun', 'SUN')
light_auto_sun.energy = 3.0
light_auto_sun.angle = 0.0523599
ob_auto_sun = bpy.data.objects.new('AutoSun', light_auto_sun)
scene.collection.objects.link(ob_auto_sun)
ob_auto_sun.rotation_euler = (0.872665, 0.174533, 0.523599)
bpy.context.view_layer.update()
